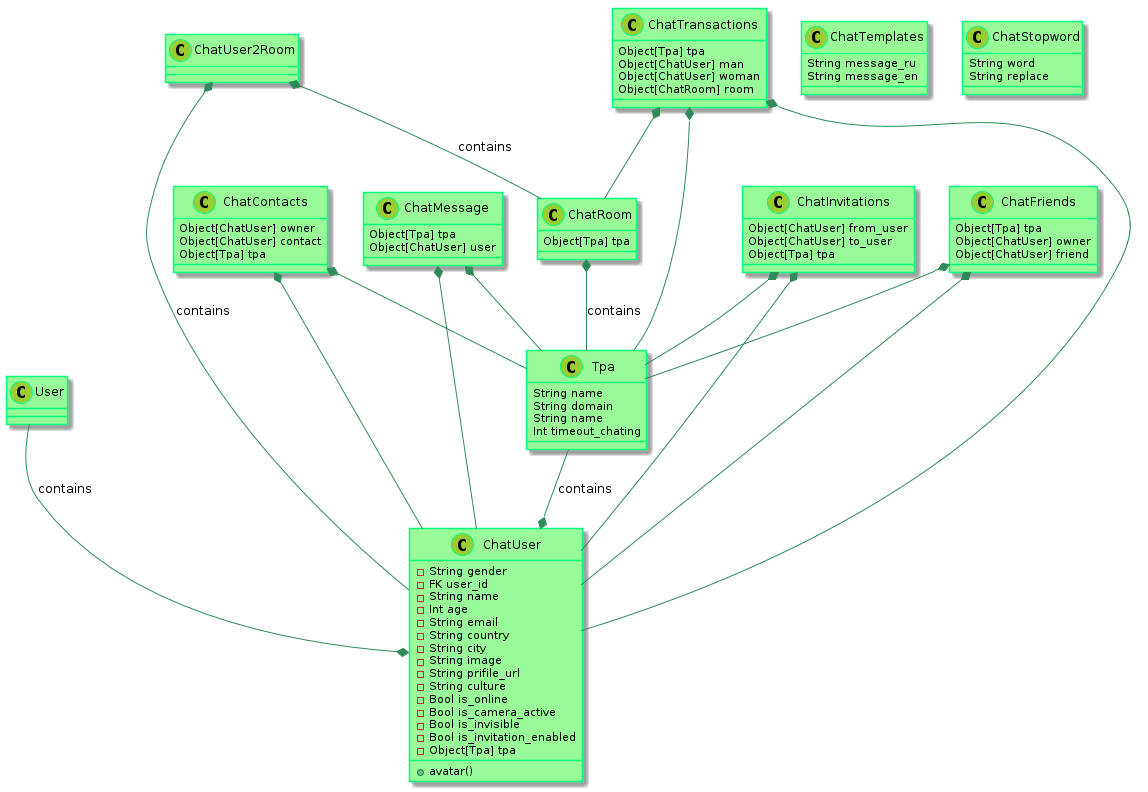

The diagram above was rendered by PlantUML. Its source (embedded in the PNG):
@startuml
    skinparam class {
            BackgroundColor PaleGreen
            ArrowColor SeaGreen
            BorderColor SpringGreen
    }
    skinparam stereotypeCBackgroundColor YellowGreen

    User --* ChatUser : contains
    Tpa --* ChatUser : contains
    ChatRoom *-- Tpa : contains
    ChatUser2Room *-- ChatUser : contains
    ChatUser2Room *-- ChatRoom : contains

    ChatMessage *-- ChatUser
    ChatMessage *-- Tpa

    ChatInvitations *-- Tpa
    ChatInvitations *-- ChatUser

    ChatContacts *-- ChatUser
    ChatContacts *-- Tpa

    ChatFriends *-- Tpa
    ChatFriends *-- ChatUser


    ChatTransactions *-- Tpa
    ChatTransactions *-- ChatUser
    ChatTransactions *-- ChatRoom

    class Tpa {
      String name
      String domain
      String name
      Int timeout_chating
    }

    class ChatUser {
        -String gender
        -FK user_id
        -String name
        -Int age
        -String email
        -String country
        -String city
        -String image
        -String prifile_url
        -String culture
        -Bool is_online
        -Bool is_camera_active
        -Bool is_invisible
        -Bool is_invitation_enabled
        -Object[Tpa] tpa
        +avatar()

    }


    class ChatInvitations {
      Object[ChatUser] from_user
      Object[ChatUser] to_user
      Object[Tpa] tpa
    }

    class ChatContacts {
      Object[ChatUser] owner
      Object[ChatUser] contact
      Object[Tpa] tpa
    }


    class ChatRoom {
        Object[Tpa] tpa
    }

    class ChatMessage {
        Object[Tpa] tpa
        Object[ChatUser] user
    }

    class ChatFriends {
        Object[Tpa] tpa
        Object[ChatUser] owner
        Object[ChatUser] friend
    }


    class ChatTransactions {
        Object[Tpa] tpa
        Object[ChatUser] man
        Object[ChatUser] woman
        Object[ChatRoom] room
    }


    class ChatTemplates {
        String message_ru
        String message_en
    }

    class ChatStopword {
        String word
        String replace
    }

@enduml